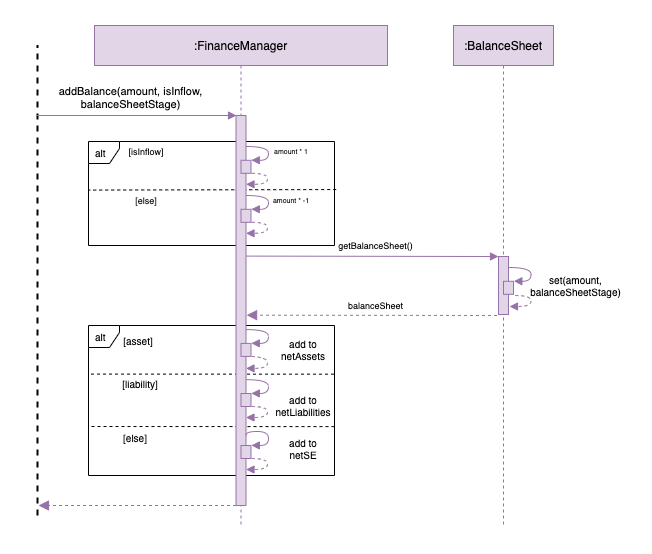

The diagram above was exported from draw.io. Its source (the exported page's mxGraphModel, read from the mxfile embedded in the PNG):
<mxGraphModel dx="922" dy="651" grid="0" gridSize="10" guides="1" tooltips="1" connect="1" arrows="1" fold="1" page="1" pageScale="1" pageWidth="1920" pageHeight="1200" background="#ffffff" math="0" shadow="0">
  <root>
    <mxCell id="0" />
    <mxCell id="1" parent="0" />
    <mxCell id="sGor0k_mW_PibdsIuBdy-18" value="" style="rounded=0;whiteSpace=wrap;html=1;fontSize=11;strokeColor=#FFFFFF;" parent="1" vertex="1">
      <mxGeometry x="542" y="303" width="651" height="553" as="geometry" />
    </mxCell>
    <mxCell id="IqNQfwxEN48s3b6oG83z-42" value="" style="endArrow=none;html=1;rounded=0;fontSize=7;strokeWidth=1;exitX=0.996;exitY=0.541;exitDx=0;exitDy=0;exitPerimeter=0;dashed=1;" parent="1" edge="1">
      <mxGeometry width="50" height="50" relative="1" as="geometry">
        <mxPoint x="875.9960000000001" y="729.1100000000001" as="sourcePoint" />
        <mxPoint x="630.98" y="729" as="targetPoint" />
      </mxGeometry>
    </mxCell>
    <mxCell id="3nuBFxr9cyL0pnOWT2aG-5" value=":BalanceSheet" style="shape=umlLifeline;perimeter=lifelinePerimeter;container=1;collapsible=0;recursiveResize=0;rounded=0;shadow=0;strokeWidth=1;fillColor=#e1d5e7;strokeColor=#9673a6;" parent="1" vertex="1">
      <mxGeometry x="995" y="328" width="100" height="502" as="geometry" />
    </mxCell>
    <mxCell id="IqNQfwxEN48s3b6oG83z-30" value="" style="points=[];perimeter=orthogonalPerimeter;rounded=0;shadow=0;strokeWidth=1;fillColor=#e1d5e7;strokeColor=#9673a6;" parent="3nuBFxr9cyL0pnOWT2aG-5" vertex="1">
      <mxGeometry x="45" y="231" width="10" height="58" as="geometry" />
    </mxCell>
    <mxCell id="sGor0k_mW_PibdsIuBdy-8" value="" style="points=[];perimeter=orthogonalPerimeter;rounded=0;shadow=0;strokeWidth=1;fontFamily=Helvetica;fontSize=11;fillColor=#e1d5e7;strokeColor=#9673a6;" parent="3nuBFxr9cyL0pnOWT2aG-5" vertex="1">
      <mxGeometry x="50" y="255.8" width="10" height="13" as="geometry" />
    </mxCell>
    <mxCell id="sGor0k_mW_PibdsIuBdy-9" value="" style="curved=1;endArrow=block;html=1;rounded=0;fontFamily=Helvetica;fontSize=10;edgeStyle=orthogonalEdgeStyle;entryX=1.033;entryY=-0.008;entryDx=0;entryDy=0;entryPerimeter=0;fillColor=#e1d5e7;strokeColor=#9673a6;endFill=1;exitX=0.999;exitY=0.82;exitDx=0;exitDy=0;exitPerimeter=0;" parent="3nuBFxr9cyL0pnOWT2aG-5" edge="1">
      <mxGeometry width="50" height="50" relative="1" as="geometry">
        <mxPoint x="54.99000000000001" y="241.99999999999994" as="sourcePoint" />
        <mxPoint x="60.32999999999993" y="255.6959999999999" as="targetPoint" />
        <Array as="points">
          <mxPoint x="77.5" y="241.8" />
          <mxPoint x="77.5" y="255.8" />
          <mxPoint x="60.5" y="255.8" />
        </Array>
      </mxGeometry>
    </mxCell>
    <mxCell id="3nuBFxr9cyL0pnOWT2aG-1" value=":FinanceManager" style="shape=umlLifeline;perimeter=lifelinePerimeter;container=1;collapsible=0;recursiveResize=0;rounded=0;shadow=0;strokeWidth=1;fillColor=#e1d5e7;strokeColor=#9673a6;" parent="1" vertex="1">
      <mxGeometry x="636" y="328" width="293" height="500" as="geometry" />
    </mxCell>
    <mxCell id="IqNQfwxEN48s3b6oG83z-4" value="&lt;font style=&quot;font-size: 11px;&quot;&gt;addBalance(amount, isInflow, balanceSheetStage)&lt;/font&gt;" style="text;html=1;strokeColor=none;fillColor=none;align=center;verticalAlign=middle;whiteSpace=wrap;rounded=0;fontSize=11;" parent="3nuBFxr9cyL0pnOWT2aG-1" vertex="1">
      <mxGeometry x="-51" y="57" width="175" height="30" as="geometry" />
    </mxCell>
    <mxCell id="IqNQfwxEN48s3b6oG83z-7" value="alt" style="shape=umlFrame;whiteSpace=wrap;html=1;width=31;height=22;boundedLbl=1;verticalAlign=middle;align=left;spacingLeft=5;fontSize=10;" parent="3nuBFxr9cyL0pnOWT2aG-1" vertex="1">
      <mxGeometry x="-6" y="116" width="246" height="104" as="geometry" />
    </mxCell>
    <mxCell id="IqNQfwxEN48s3b6oG83z-8" value="&lt;font style=&quot;font-size: 9px&quot;&gt;[isInflow]&lt;/font&gt;" style="text;html=1;strokeColor=none;fillColor=none;align=center;verticalAlign=middle;whiteSpace=wrap;rounded=0;fontSize=7;" parent="3nuBFxr9cyL0pnOWT2aG-1" vertex="1">
      <mxGeometry x="22" y="111" width="60" height="30" as="geometry" />
    </mxCell>
    <mxCell id="IqNQfwxEN48s3b6oG83z-11" value="" style="endArrow=none;html=1;rounded=0;fontSize=7;strokeWidth=1;dashed=1;exitX=1.007;exitY=0.462;exitDx=0;exitDy=0;exitPerimeter=0;" parent="3nuBFxr9cyL0pnOWT2aG-1" source="IqNQfwxEN48s3b6oG83z-7" edge="1">
      <mxGeometry width="50" height="50" relative="1" as="geometry">
        <mxPoint x="234" y="165" as="sourcePoint" />
        <mxPoint x="-6" y="164.58" as="targetPoint" />
      </mxGeometry>
    </mxCell>
    <mxCell id="IqNQfwxEN48s3b6oG83z-12" value="&lt;font style=&quot;font-size: 9px&quot;&gt;[else]&lt;/font&gt;" style="text;html=1;strokeColor=none;fillColor=none;align=center;verticalAlign=middle;whiteSpace=wrap;rounded=0;fontSize=7;" parent="3nuBFxr9cyL0pnOWT2aG-1" vertex="1">
      <mxGeometry x="22" y="160" width="60" height="30" as="geometry" />
    </mxCell>
    <mxCell id="IqNQfwxEN48s3b6oG83z-16" value="amount * -1" style="text;html=1;strokeColor=none;fillColor=none;align=center;verticalAlign=middle;whiteSpace=wrap;rounded=0;fontSize=7;" parent="3nuBFxr9cyL0pnOWT2aG-1" vertex="1">
      <mxGeometry x="170" y="170" width="54" height="10" as="geometry" />
    </mxCell>
    <mxCell id="IqNQfwxEN48s3b6oG83z-21" value="amount * 1" style="text;html=1;strokeColor=none;fillColor=none;align=center;verticalAlign=middle;whiteSpace=wrap;rounded=0;fontSize=7;" parent="3nuBFxr9cyL0pnOWT2aG-1" vertex="1">
      <mxGeometry x="170" y="121" width="54" height="10" as="geometry" />
    </mxCell>
    <mxCell id="IqNQfwxEN48s3b6oG83z-34" value="alt" style="shape=umlFrame;whiteSpace=wrap;html=1;width=31;height=22;boundedLbl=1;verticalAlign=middle;align=left;spacingLeft=5;fontSize=10;" parent="3nuBFxr9cyL0pnOWT2aG-1" vertex="1">
      <mxGeometry x="-6" y="300" width="246" height="150" as="geometry" />
    </mxCell>
    <mxCell id="IqNQfwxEN48s3b6oG83z-35" value="&lt;span style=&quot;font-size: x-small&quot;&gt;[asset]&lt;/span&gt;" style="text;html=1;strokeColor=none;fillColor=none;align=center;verticalAlign=middle;whiteSpace=wrap;rounded=0;fontSize=7;" parent="3nuBFxr9cyL0pnOWT2aG-1" vertex="1">
      <mxGeometry x="14" y="300" width="60" height="30" as="geometry" />
    </mxCell>
    <mxCell id="IqNQfwxEN48s3b6oG83z-36" value="" style="endArrow=none;html=1;rounded=0;fontSize=7;strokeWidth=1;exitX=0.996;exitY=0.541;exitDx=0;exitDy=0;exitPerimeter=0;dashed=1;" parent="3nuBFxr9cyL0pnOWT2aG-1" edge="1">
      <mxGeometry width="50" height="50" relative="1" as="geometry">
        <mxPoint x="239.50600000000009" y="348.69000000000005" as="sourcePoint" />
        <mxPoint x="-5.51" y="348.58000000000004" as="targetPoint" />
      </mxGeometry>
    </mxCell>
    <mxCell id="IqNQfwxEN48s3b6oG83z-37" value="&lt;font size=&quot;1&quot;&gt;[liability]&lt;/font&gt;" style="text;html=1;strokeColor=none;fillColor=none;align=center;verticalAlign=middle;whiteSpace=wrap;rounded=0;fontSize=7;" parent="3nuBFxr9cyL0pnOWT2aG-1" vertex="1">
      <mxGeometry x="21" y="348" width="50" height="20" as="geometry" />
    </mxCell>
    <mxCell id="IqNQfwxEN48s3b6oG83z-43" value="&lt;font size=&quot;1&quot;&gt;[else]&lt;/font&gt;" style="text;html=1;strokeColor=none;fillColor=none;align=center;verticalAlign=middle;whiteSpace=wrap;rounded=0;fontSize=7;" parent="3nuBFxr9cyL0pnOWT2aG-1" vertex="1">
      <mxGeometry x="16" y="402" width="50" height="20" as="geometry" />
    </mxCell>
    <mxCell id="3nuBFxr9cyL0pnOWT2aG-2" value="" style="points=[];perimeter=orthogonalPerimeter;rounded=0;shadow=0;strokeWidth=1;fillColor=#e1d5e7;strokeColor=#9673a6;" parent="3nuBFxr9cyL0pnOWT2aG-1" vertex="1">
      <mxGeometry x="141.5" y="90" width="10" height="390" as="geometry" />
    </mxCell>
    <mxCell id="IqNQfwxEN48s3b6oG83z-58" value="&lt;font size=&quot;1&quot;&gt;add to netAssets&lt;/font&gt;" style="text;html=1;strokeColor=none;fillColor=none;align=center;verticalAlign=middle;whiteSpace=wrap;rounded=0;fontSize=7;" parent="3nuBFxr9cyL0pnOWT2aG-1" vertex="1">
      <mxGeometry x="184" y="314" width="50" height="20" as="geometry" />
    </mxCell>
    <mxCell id="IqNQfwxEN48s3b6oG83z-59" value="&lt;font size=&quot;1&quot;&gt;add to netLiabilities&lt;/font&gt;" style="text;html=1;strokeColor=none;fillColor=none;align=center;verticalAlign=middle;whiteSpace=wrap;rounded=0;fontSize=7;" parent="3nuBFxr9cyL0pnOWT2aG-1" vertex="1">
      <mxGeometry x="184" y="370" width="50" height="20" as="geometry" />
    </mxCell>
    <mxCell id="IqNQfwxEN48s3b6oG83z-61" value="" style="verticalAlign=bottom;endArrow=block;dashed=1;endSize=8;shadow=0;strokeWidth=1;fontFamily=Helvetica;fontSize=11;fillColor=#e1d5e7;strokeColor=#9673a6;endFill=1;" parent="3nuBFxr9cyL0pnOWT2aG-1" edge="1">
      <mxGeometry x="0.0089" relative="1" as="geometry">
        <mxPoint x="-56" y="480" as="targetPoint" />
        <mxPoint x="141.5" y="480" as="sourcePoint" />
        <Array as="points" />
        <mxPoint as="offset" />
      </mxGeometry>
    </mxCell>
    <mxCell id="IqNQfwxEN48s3b6oG83z-54" value="" style="points=[];perimeter=orthogonalPerimeter;rounded=0;shadow=0;strokeWidth=1;fontFamily=Helvetica;fontSize=11;fillColor=#e1d5e7;strokeColor=#9673a6;" parent="3nuBFxr9cyL0pnOWT2aG-1" vertex="1">
      <mxGeometry x="146.5" y="420" width="10" height="13" as="geometry" />
    </mxCell>
    <mxCell id="IqNQfwxEN48s3b6oG83z-55" value="" style="curved=1;endArrow=block;html=1;rounded=0;fontFamily=Helvetica;fontSize=10;edgeStyle=orthogonalEdgeStyle;entryX=1.033;entryY=-0.008;entryDx=0;entryDy=0;entryPerimeter=0;fillColor=#e1d5e7;strokeColor=#9673a6;endFill=1;exitX=0.999;exitY=0.82;exitDx=0;exitDy=0;exitPerimeter=0;" parent="3nuBFxr9cyL0pnOWT2aG-1" source="3nuBFxr9cyL0pnOWT2aG-2" target="IqNQfwxEN48s3b6oG83z-54" edge="1">
      <mxGeometry width="50" height="50" relative="1" as="geometry">
        <mxPoint x="153" y="406" as="sourcePoint" />
        <mxPoint x="157.76000000000022" y="419.74" as="targetPoint" />
        <Array as="points">
          <mxPoint x="174" y="406" />
          <mxPoint x="174" y="420" />
          <mxPoint x="157" y="420" />
        </Array>
      </mxGeometry>
    </mxCell>
    <mxCell id="sGor0k_mW_PibdsIuBdy-2" value="" style="points=[];perimeter=orthogonalPerimeter;rounded=0;shadow=0;strokeWidth=1;fontFamily=Helvetica;fontSize=11;fillColor=#e1d5e7;strokeColor=#9673a6;" parent="3nuBFxr9cyL0pnOWT2aG-1" vertex="1">
      <mxGeometry x="146.5" y="368" width="10" height="13" as="geometry" />
    </mxCell>
    <mxCell id="sGor0k_mW_PibdsIuBdy-3" value="" style="curved=1;endArrow=block;html=1;rounded=0;fontFamily=Helvetica;fontSize=10;edgeStyle=orthogonalEdgeStyle;entryX=1.033;entryY=-0.008;entryDx=0;entryDy=0;entryPerimeter=0;fillColor=#e1d5e7;strokeColor=#9673a6;endFill=1;exitX=0.999;exitY=0.82;exitDx=0;exitDy=0;exitPerimeter=0;" parent="3nuBFxr9cyL0pnOWT2aG-1" target="sGor0k_mW_PibdsIuBdy-2" edge="1">
      <mxGeometry width="50" height="50" relative="1" as="geometry">
        <mxPoint x="151.49" y="354.19999999999993" as="sourcePoint" />
        <mxPoint x="21.76000000000022" y="287.74" as="targetPoint" />
        <Array as="points">
          <mxPoint x="174" y="354" />
          <mxPoint x="174" y="368" />
          <mxPoint x="157" y="368" />
        </Array>
      </mxGeometry>
    </mxCell>
    <mxCell id="sGor0k_mW_PibdsIuBdy-4" value="" style="curved=1;endArrow=block;html=1;rounded=0;fontFamily=Helvetica;fontSize=10;edgeStyle=orthogonalEdgeStyle;exitX=1.061;exitY=1.003;exitDx=0;exitDy=0;exitPerimeter=0;dashed=1;fillColor=#e1d5e7;strokeColor=#9673a6;endFill=1;" parent="3nuBFxr9cyL0pnOWT2aG-1" source="sGor0k_mW_PibdsIuBdy-2" edge="1">
      <mxGeometry width="50" height="50" relative="1" as="geometry">
        <mxPoint x="157.26000000000022" y="376.9999999999999" as="sourcePoint" />
        <mxPoint x="151.5" y="391.9999999999999" as="targetPoint" />
        <Array as="points">
          <mxPoint x="173" y="381" />
          <mxPoint x="173" y="392" />
        </Array>
      </mxGeometry>
    </mxCell>
    <mxCell id="sGor0k_mW_PibdsIuBdy-5" value="" style="points=[];perimeter=orthogonalPerimeter;rounded=0;shadow=0;strokeWidth=1;fontFamily=Helvetica;fontSize=11;fillColor=#e1d5e7;strokeColor=#9673a6;" parent="3nuBFxr9cyL0pnOWT2aG-1" vertex="1">
      <mxGeometry x="146.5" y="317.9" width="10" height="13" as="geometry" />
    </mxCell>
    <mxCell id="sGor0k_mW_PibdsIuBdy-6" value="" style="curved=1;endArrow=block;html=1;rounded=0;fontFamily=Helvetica;fontSize=10;edgeStyle=orthogonalEdgeStyle;entryX=1.033;entryY=-0.008;entryDx=0;entryDy=0;entryPerimeter=0;fillColor=#e1d5e7;strokeColor=#9673a6;endFill=1;exitX=0.999;exitY=0.82;exitDx=0;exitDy=0;exitPerimeter=0;" parent="3nuBFxr9cyL0pnOWT2aG-1" edge="1">
      <mxGeometry width="50" height="50" relative="1" as="geometry">
        <mxPoint x="151.49" y="304.0999999999999" as="sourcePoint" />
        <mxPoint x="156.83000000000004" y="317.79599999999994" as="targetPoint" />
        <Array as="points">
          <mxPoint x="174" y="303.9" />
          <mxPoint x="174" y="317.9" />
          <mxPoint x="157" y="317.9" />
        </Array>
      </mxGeometry>
    </mxCell>
    <mxCell id="sGor0k_mW_PibdsIuBdy-7" value="" style="curved=1;endArrow=block;html=1;rounded=0;fontFamily=Helvetica;fontSize=10;edgeStyle=orthogonalEdgeStyle;exitX=1.061;exitY=1.003;exitDx=0;exitDy=0;exitPerimeter=0;dashed=1;fillColor=#e1d5e7;strokeColor=#9673a6;endFill=1;" parent="3nuBFxr9cyL0pnOWT2aG-1" source="sGor0k_mW_PibdsIuBdy-5" edge="1">
      <mxGeometry width="50" height="50" relative="1" as="geometry">
        <mxPoint x="157.26000000000022" y="327.89999999999986" as="sourcePoint" />
        <mxPoint x="151.5" y="342.89999999999986" as="targetPoint" />
        <Array as="points">
          <mxPoint x="173" y="331.9" />
          <mxPoint x="173" y="342.9" />
        </Array>
      </mxGeometry>
    </mxCell>
    <mxCell id="sGor0k_mW_PibdsIuBdy-11" value="" style="points=[];perimeter=orthogonalPerimeter;rounded=0;shadow=0;strokeWidth=1;fontFamily=Helvetica;fontSize=11;fillColor=#e1d5e7;strokeColor=#9673a6;" parent="3nuBFxr9cyL0pnOWT2aG-1" vertex="1">
      <mxGeometry x="146.5" y="183.8" width="10" height="13" as="geometry" />
    </mxCell>
    <mxCell id="sGor0k_mW_PibdsIuBdy-12" value="" style="curved=1;endArrow=block;html=1;rounded=0;fontFamily=Helvetica;fontSize=10;edgeStyle=orthogonalEdgeStyle;entryX=1.033;entryY=-0.008;entryDx=0;entryDy=0;entryPerimeter=0;fillColor=#e1d5e7;strokeColor=#9673a6;endFill=1;exitX=0.999;exitY=0.82;exitDx=0;exitDy=0;exitPerimeter=0;" parent="3nuBFxr9cyL0pnOWT2aG-1" target="sGor0k_mW_PibdsIuBdy-11" edge="1">
      <mxGeometry width="50" height="50" relative="1" as="geometry">
        <mxPoint x="151.49" y="169.99999999999994" as="sourcePoint" />
        <mxPoint x="21.76000000000022" y="103.54000000000002" as="targetPoint" />
        <Array as="points">
          <mxPoint x="174" y="169.8" />
          <mxPoint x="174" y="183.8" />
          <mxPoint x="157" y="183.8" />
        </Array>
      </mxGeometry>
    </mxCell>
    <mxCell id="sGor0k_mW_PibdsIuBdy-13" value="" style="curved=1;endArrow=block;html=1;rounded=0;fontFamily=Helvetica;fontSize=10;edgeStyle=orthogonalEdgeStyle;exitX=1.061;exitY=1.003;exitDx=0;exitDy=0;exitPerimeter=0;dashed=1;fillColor=#e1d5e7;strokeColor=#9673a6;endFill=1;" parent="3nuBFxr9cyL0pnOWT2aG-1" source="sGor0k_mW_PibdsIuBdy-11" edge="1">
      <mxGeometry width="50" height="50" relative="1" as="geometry">
        <mxPoint x="157.26000000000022" y="192.7999999999999" as="sourcePoint" />
        <mxPoint x="151.5" y="207.7999999999999" as="targetPoint" />
        <Array as="points">
          <mxPoint x="173" y="196.8" />
          <mxPoint x="173" y="207.8" />
        </Array>
      </mxGeometry>
    </mxCell>
    <mxCell id="sGor0k_mW_PibdsIuBdy-14" value="" style="points=[];perimeter=orthogonalPerimeter;rounded=0;shadow=0;strokeWidth=1;fontFamily=Helvetica;fontSize=11;fillColor=#e1d5e7;strokeColor=#9673a6;" parent="3nuBFxr9cyL0pnOWT2aG-1" vertex="1">
      <mxGeometry x="146.5" y="134.8" width="10" height="13" as="geometry" />
    </mxCell>
    <mxCell id="sGor0k_mW_PibdsIuBdy-15" value="" style="curved=1;endArrow=block;html=1;rounded=0;fontFamily=Helvetica;fontSize=10;edgeStyle=orthogonalEdgeStyle;entryX=1.033;entryY=-0.008;entryDx=0;entryDy=0;entryPerimeter=0;fillColor=#e1d5e7;strokeColor=#9673a6;endFill=1;exitX=0.999;exitY=0.82;exitDx=0;exitDy=0;exitPerimeter=0;" parent="3nuBFxr9cyL0pnOWT2aG-1" target="sGor0k_mW_PibdsIuBdy-14" edge="1">
      <mxGeometry width="50" height="50" relative="1" as="geometry">
        <mxPoint x="151.49" y="120.99999999999994" as="sourcePoint" />
        <mxPoint x="21.76000000000022" y="54.54000000000002" as="targetPoint" />
        <Array as="points">
          <mxPoint x="174" y="120.80000000000001" />
          <mxPoint x="174" y="134.8" />
          <mxPoint x="157" y="134.8" />
        </Array>
      </mxGeometry>
    </mxCell>
    <mxCell id="sGor0k_mW_PibdsIuBdy-16" value="" style="curved=1;endArrow=block;html=1;rounded=0;fontFamily=Helvetica;fontSize=10;edgeStyle=orthogonalEdgeStyle;exitX=1.061;exitY=1.003;exitDx=0;exitDy=0;exitPerimeter=0;dashed=1;fillColor=#e1d5e7;strokeColor=#9673a6;endFill=1;" parent="3nuBFxr9cyL0pnOWT2aG-1" source="sGor0k_mW_PibdsIuBdy-14" edge="1">
      <mxGeometry width="50" height="50" relative="1" as="geometry">
        <mxPoint x="157.26000000000022" y="143.7999999999999" as="sourcePoint" />
        <mxPoint x="151.5" y="158.7999999999999" as="targetPoint" />
        <Array as="points">
          <mxPoint x="173" y="147.8" />
          <mxPoint x="173" y="158.8" />
        </Array>
      </mxGeometry>
    </mxCell>
    <mxCell id="IqNQfwxEN48s3b6oG83z-1" value="" style="endArrow=none;dashed=1;html=1;rounded=0;strokeWidth=2;" parent="1" edge="1">
      <mxGeometry width="50" height="50" relative="1" as="geometry">
        <mxPoint x="579" y="818" as="sourcePoint" />
        <mxPoint x="579" y="348" as="targetPoint" />
      </mxGeometry>
    </mxCell>
    <mxCell id="IqNQfwxEN48s3b6oG83z-3" value="" style="endArrow=block;html=1;rounded=0;strokeWidth=1;fillColor=#e1d5e7;strokeColor=#9673a6;endFill=1;" parent="1" edge="1">
      <mxGeometry width="50" height="50" relative="1" as="geometry">
        <mxPoint x="578" y="418" as="sourcePoint" />
        <mxPoint x="778" y="418" as="targetPoint" />
      </mxGeometry>
    </mxCell>
    <mxCell id="IqNQfwxEN48s3b6oG83z-22" value="" style="endArrow=block;html=1;rounded=0;strokeWidth=1;fillColor=#e1d5e7;strokeColor=#9673a6;endFill=1;" parent="1" edge="1">
      <mxGeometry width="50" height="50" relative="1" as="geometry">
        <mxPoint x="788" y="558.6" as="sourcePoint" />
        <mxPoint x="1040" y="559" as="targetPoint" />
      </mxGeometry>
    </mxCell>
    <mxCell id="IqNQfwxEN48s3b6oG83z-23" value="&lt;font style=&quot;font-size: 9px&quot;&gt;getBalanceSheet()&lt;/font&gt;" style="text;html=1;strokeColor=none;fillColor=none;align=center;verticalAlign=middle;whiteSpace=wrap;rounded=0;fontSize=7;" parent="1" vertex="1">
      <mxGeometry x="880" y="538" width="75" height="20" as="geometry" />
    </mxCell>
    <mxCell id="IqNQfwxEN48s3b6oG83z-25" value="&lt;font size=&quot;1&quot;&gt;set(amount, balanceSheetStage)&lt;/font&gt;" style="text;html=1;strokeColor=none;fillColor=none;align=center;verticalAlign=middle;whiteSpace=wrap;rounded=0;fontSize=7;" parent="1" vertex="1">
      <mxGeometry x="1080" y="578" width="75" height="20" as="geometry" />
    </mxCell>
    <mxCell id="IqNQfwxEN48s3b6oG83z-33" value="" style="verticalAlign=bottom;endArrow=block;dashed=1;endSize=8;shadow=0;strokeWidth=1;fontFamily=Helvetica;fontSize=11;fillColor=#e1d5e7;strokeColor=#9673a6;endFill=1;entryX=1.062;entryY=0.512;entryDx=0;entryDy=0;entryPerimeter=0;" parent="1" target="3nuBFxr9cyL0pnOWT2aG-2" edge="1">
      <mxGeometry x="0.0089" relative="1" as="geometry">
        <mxPoint x="788.4992400000001" y="618.2089999999997" as="targetPoint" />
        <mxPoint x="1038.5" y="618" as="sourcePoint" />
        <Array as="points" />
        <mxPoint as="offset" />
      </mxGeometry>
    </mxCell>
    <mxCell id="IqNQfwxEN48s3b6oG83z-56" value="" style="curved=1;endArrow=block;html=1;rounded=0;fontFamily=Helvetica;fontSize=10;edgeStyle=orthogonalEdgeStyle;exitX=1.061;exitY=1.003;exitDx=0;exitDy=0;exitPerimeter=0;dashed=1;fillColor=#e1d5e7;strokeColor=#9673a6;endFill=1;" parent="1" source="IqNQfwxEN48s3b6oG83z-54" edge="1">
      <mxGeometry width="50" height="50" relative="1" as="geometry">
        <mxPoint x="793.2600000000002" y="756.9999999999999" as="sourcePoint" />
        <mxPoint x="787.5" y="771.9999999999999" as="targetPoint" />
        <Array as="points">
          <mxPoint x="809" y="761" />
          <mxPoint x="809" y="772" />
        </Array>
      </mxGeometry>
    </mxCell>
    <mxCell id="IqNQfwxEN48s3b6oG83z-60" value="&lt;font size=&quot;1&quot;&gt;add to netSE&lt;/font&gt;" style="text;html=1;strokeColor=none;fillColor=none;align=center;verticalAlign=middle;whiteSpace=wrap;rounded=0;fontSize=7;" parent="1" vertex="1">
      <mxGeometry x="820" y="741" width="50" height="20" as="geometry" />
    </mxCell>
    <mxCell id="207NyDyYDpf0IjgrYK74-1" value="" style="curved=1;endArrow=block;html=1;rounded=0;fontFamily=Helvetica;fontSize=10;edgeStyle=orthogonalEdgeStyle;exitX=1.061;exitY=1.003;exitDx=0;exitDy=0;exitPerimeter=0;dashed=1;fillColor=#e1d5e7;strokeColor=#9673a6;endFill=1;" edge="1" parent="1">
      <mxGeometry width="50" height="50" relative="1" as="geometry">
        <mxPoint x="1056.6100000000001" y="598.039" as="sourcePoint" />
        <mxPoint x="1051" y="609" as="targetPoint" />
        <Array as="points">
          <mxPoint x="1072.5" y="598" />
          <mxPoint x="1072.5" y="609" />
        </Array>
      </mxGeometry>
    </mxCell>
    <mxCell id="207NyDyYDpf0IjgrYK74-2" value="&lt;font style=&quot;font-size: 9px&quot;&gt;balanceSheet&lt;/font&gt;" style="text;html=1;strokeColor=none;fillColor=none;align=center;verticalAlign=middle;whiteSpace=wrap;rounded=0;fontSize=7;" vertex="1" parent="1">
      <mxGeometry x="880" y="598" width="75" height="20" as="geometry" />
    </mxCell>
  </root>
</mxGraphModel>